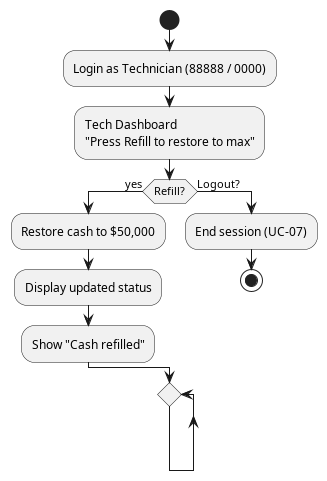

The diagram above was rendered by PlantUML. Its source (embedded in the PNG):
@startuml
start
:Login as Technician (88888 / 0000);

:Tech Dashboard\n"Press Refill to restore to max";

if (Refill?) then (yes)
  :Restore cash to $50,000;
  :Display updated status;
  :Show "Cash refilled";
else (Logout?)
  :End session (UC-07);
  stop
endif

repeat
@enduml